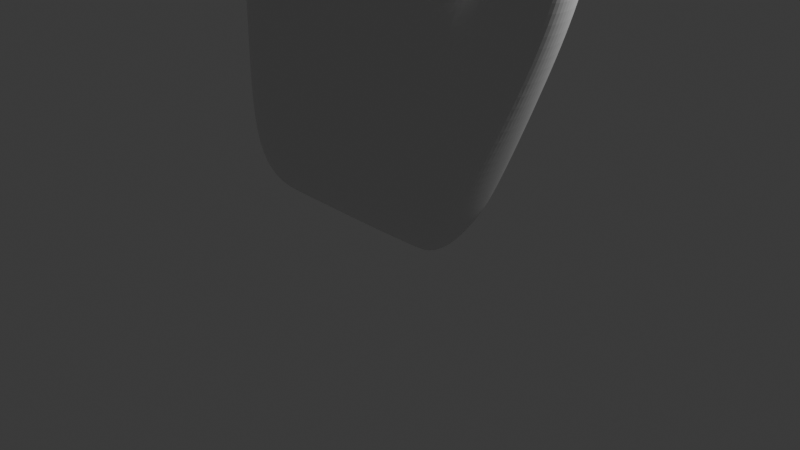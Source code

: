 # Source: handmodel2.blend  (saved by Blender 4.2.66; exported with 4.5.12 LTS)
import bpy
from mathutils import Matrix  # noqa: F401  (used for matrix-valued properties, if any)

bpy.ops.wm.read_factory_settings(use_empty=True)
scene = bpy.context.scene
scene.name = 'Scene'

# ---- collections
col_collection = bpy.data.collections.new('Collection'); scene.collection.children.link(col_collection)

# ---- materials (node trees are filled in below, after node groups)
mat_material = bpy.data.materials.new('Material')
mat_material.alpha_threshold = 0.0
mat_material.use_transparent_shadow = False
mat_material.roughness = 0.5
mat_material.line_color = (0.0, 0.0, 0.0, 1.0)

# ---- material node trees
mat_material.use_nodes = True; mat_material.node_tree.nodes.clear()
_N = mat_material.node_tree.nodes; _L = mat_material.node_tree.links
n0 = _N.new('ShaderNodeOutputMaterial'); n0.name = 'Material Output'; n0.location = (300, 300)
n1 = _N.new('ShaderNodeBsdfPrincipled'); n1.name = 'Principled BSDF'; n1.location = (10, 300)
n1.inputs[3].default_value = 1.45
_L.new(n1.outputs[0], n0.inputs[0])
n0.is_active_output = True

# ---- world
world_world = bpy.data.worlds.new('World'); scene.world = world_world
world_world.use_nodes = True; world_world.node_tree.nodes.clear()
_N = world_world.node_tree.nodes; _L = world_world.node_tree.links
n0 = _N.new('ShaderNodeOutputWorld'); n0.name = 'World Output'; n0.location = (300, 300)
n1 = _N.new('ShaderNodeBackground'); n1.name = 'Background'; n1.location = (10, 300)
n1.inputs[0].default_value = (0.05088, 0.05088, 0.05088, 1.0)
_L.new(n1.outputs[0], n0.inputs[0])
n0.is_active_output = True
world_world.color = (0.05088, 0.05088, 0.05088)
world_world.sun_shadow_jitter_overblur = 0.0

# ---- cameras
cam_camera = bpy.data.cameras.new('Camera')
cam_camera.clip_end = 100.0
cam_camera.ortho_scale = 7.314

# ---- lights
light_light = bpy.data.lights.new('Light', 'POINT')
light_light.energy = 1000.0
light_light.shadow_soft_size = 0.1

# ---- meshes
me_cube = bpy.data.meshes.new('Cube')
me_cube.from_pydata([(0.6159, 0.9762, 2.555), (0.2719, 1.163, -1.359), (0.8295, 0.06738, 2.534), (0.2666, -0.2753, -1.298), (-2.607, 0.9633, 2.274), (-2.126, 1.144, -1.36), (-2.596, 0.02528, 2.266), (-2.132, -0.2948, -1.299), (-0.2867, 1.147, -1.376), (-0.9454, 1.147, -1.373), (-1.604, 1.147, -1.371), (-0.07483, 0.06738, 2.596), (-0.9951, 0.06738, 2.596), (-1.915, 0.06738, 2.544), (-1.609, -0.2917, -1.309), (-0.9506, -0.2917, -1.312), (-0.292, -0.2917, -1.314), (-1.926, 1.005, 2.552), (-0.9709, 0.9787, 2.61), (-0.1544, 0.9787, 2.61), (0.748, 0.9685, 2.738), (0.9395, 0.07904, 2.737), (0.08921, 0.08549, 2.805), (-0.006446, 0.9742, 2.799), (1.136, 0.5744, 4.71), (1.149, -0.4315, 4.7), (0.2666, -0.4262, 4.747), (0.1335, 0.558, 4.908), (-0.07606, 0.1039, 2.813), (-0.9172, 0.1056, 2.816), (-0.8968, 0.9484, 2.807), (-0.1505, 0.9469, 2.804), (-0.08026, -0.4406, 5.284), (-0.9856, -0.4262, 5.268), (-0.9974, 0.6702, 5.278), (-0.09209, 0.6558, 5.294), (-1.058, 0.06562, 2.819), (-1.808, 0.1354, 2.749), (-1.817, 0.9784, 2.756), (-1.023, 0.9907, 2.81), (-1.163, -0.4044, 4.853), (-2.064, -0.3693, 4.824), (-2.055, 0.9099, 4.794), (-1.17, 0.8748, 4.838), (-2.706, 0.9346, 2.585), (-2.675, 0.2232, 2.575), (-2.124, 0.1379, 2.732), (-1.968, 0.9337, 2.732), (-2.891, 0.8529, 3.935), (-2.917, -0.05868, 3.905), (-2.282, -0.05862, 3.936), (-2.156, 0.8176, 3.945), (0.456, 0.8339, 1.188), (-2.353, 0.1084, 1.093), (0.812, 0.03041, 1.182), (-2.362, 0.8339, 1.099), (-1.669, 0.8339, 1.196), (-0.9599, 0.8339, 1.218), (-0.251, 0.8339, 1.216), (-0.2424, 0.1084, 1.21), (-0.9513, 0.1084, 1.212), (-1.66, 0.1084, 1.19), (0.3254, 1.21, -1.327), (0.3747, -0.2219, -1.334), (1.612, 0.8698, 1.008), (1.691, 0.01568, 0.9134), (1.234, 0.658, 2.639), (1.17, -0.02922, 2.66), (2.22, 0.6539, 2.545), (2.274, -0.1639, 2.491)], [], [(13, 17, 47, 46), (61, 13, 6, 53), (53, 6, 4, 55), (8, 1, 3, 16), (52, 0, 2, 54), (58, 19, 0, 52), (55, 4, 17, 56), (56, 17, 18, 57), (57, 18, 19, 58), (5, 10, 14, 7), (10, 9, 15, 14), (9, 8, 16, 15), (54, 2, 11, 59), (59, 11, 12, 60), (60, 12, 13, 61), (19, 11, 22, 23), (11, 19, 31, 28), (17, 13, 37, 38), (20, 23, 27, 24), (2, 0, 20, 21), (0, 19, 23, 20), (11, 2, 21, 22), (24, 27, 26, 25), (22, 21, 25, 26), (21, 20, 24, 25), (23, 22, 26, 27), (30, 29, 33, 34), (12, 11, 28, 29), (19, 18, 30, 31), (18, 12, 29, 30), (35, 34, 33, 32), (31, 30, 34, 35), (28, 31, 35, 32), (29, 28, 32, 33), (36, 39, 43, 40), (18, 17, 38, 39), (12, 18, 39, 36), (13, 12, 36, 37), (43, 42, 41, 40), (37, 36, 40, 41), (38, 37, 41, 42), (39, 38, 42, 43), (47, 44, 48, 51), (4, 6, 45, 44), (17, 4, 44, 47), (6, 13, 46, 45), (51, 48, 49, 50), (45, 46, 50, 49), (46, 47, 51, 50), (44, 45, 49, 48), (15, 60, 61, 14), (16, 59, 60, 15), (3, 54, 59, 16), (9, 57, 58, 8), (10, 56, 57, 9), (5, 55, 56, 10), (8, 58, 52, 1), (54, 3, 63, 65), (7, 53, 55, 5), (14, 61, 53, 7), (62, 64, 65, 63), (1, 52, 64, 62), (3, 1, 62, 63), (54, 65, 69, 67), (66, 67, 69, 68), (65, 64, 68, 69), (52, 54, 67, 66), (64, 52, 66, 68)])
_uv = me_cube.uv_layers.new(name='UVMap')
_uv.uv.foreach_set('vector', [0.8135, 0.75, 0.8135, 0.5, 0.8135, 0.5, 0.8135, 0.75, 0.5159, 0.9385, 0.625, 0.9385, 0.625, 1.0, 0.5159, 1.0, 0.5159, 0.0, 0.625, 0.0, 0.625, 0.25, 0.5159, 0.25, 0.3115, 0.5, 0.375, 0.5, 0.375, 0.75, 0.3115, 0.75, 0.5159, 0.5, 0.625, 0.5, 0.625, 0.75, 0.5159, 0.75, 0.5159, 0.4365, 0.625, 0.4365, 0.625, 0.5, 0.5159, 0.5, 0.5159, 0.25, 0.625, 0.25, 0.625, 0.3115, 0.5159, 0.3115, 0.5159, 0.3115, 0.625, 0.3115, 0.625, 0.374, 0.5159, 0.374, 0.5159, 0.374, 0.625, 0.374, 0.625, 0.4365, 0.5159, 0.4365, 0.125, 0.5, 0.1865, 0.5, 0.1865, 0.75, 0.125, 0.75, 0.1865, 0.5, 0.249, 0.5, 0.249, 0.75, 0.1865, 0.75, 0.249, 0.5, 0.3115, 0.5, 0.3115, 0.75, 0.249, 0.75, 0.5159, 0.75, 0.625, 0.75, 0.625, 0.8135, 0.5159, 0.8135, 0.5159, 0.8135, 0.625, 0.8135, 0.625, 0.876, 0.5159, 0.876, 0.5159, 0.876, 0.625, 0.876, 0.625, 0.9385, 0.5159, 0.9385, 0.6885, 0.5, 0.6885, 0.75, 0.6885, 0.75, 0.6885, 0.5, 0.6885, 0.75, 0.6885, 0.5, 0.6885, 0.5, 0.6885, 0.75, 0.8135, 0.5, 0.8135, 0.75, 0.8135, 0.75, 0.8135, 0.5, 0.625, 0.5, 0.625, 0.4365, 0.625, 0.4365, 0.625, 0.5, 0.625, 0.75, 0.625, 0.5, 0.625, 0.5, 0.625, 0.75, 0.625, 0.5, 0.625, 0.4365, 0.625, 0.4365, 0.625, 0.5, 0.625, 0.8135, 0.625, 0.75, 0.625, 0.75, 0.625, 0.8135, 0.625, 0.5, 0.6885, 0.5, 0.6885, 0.75, 0.625, 0.75, 0.625, 0.8135, 0.625, 0.75, 0.625, 0.75, 0.625, 0.8135, 0.625, 0.75, 0.625, 0.5, 0.625, 0.5, 0.625, 0.75, 0.6885, 0.5, 0.6885, 0.75, 0.6885, 0.75, 0.6885, 0.5, 0.751, 0.5, 0.751, 0.75, 0.751, 0.75, 0.751, 0.5, 0.625, 0.876, 0.625, 0.8135, 0.625, 0.8135, 0.625, 0.876, 0.625, 0.4365, 0.625, 0.374, 0.625, 0.374, 0.625, 0.4365, 0.751, 0.5, 0.751, 0.75, 0.751, 0.75, 0.751, 0.5, 0.6885, 0.5, 0.751, 0.5, 0.751, 0.75, 0.6885, 0.75, 0.625, 0.4365, 0.625, 0.374, 0.625, 0.374, 0.625, 0.4365, 0.6885, 0.75, 0.6885, 0.5, 0.6885, 0.5, 0.6885, 0.75, 0.625, 0.876, 0.625, 0.8135, 0.625, 0.8135, 0.625, 0.876, 0.751, 0.75, 0.751, 0.5, 0.751, 0.5, 0.751, 0.75, 0.625, 0.374, 0.625, 0.3115, 0.625, 0.3115, 0.625, 0.374, 0.751, 0.75, 0.751, 0.5, 0.751, 0.5, 0.751, 0.75, 0.625, 0.9385, 0.625, 0.876, 0.625, 0.876, 0.625, 0.9385, 0.751, 0.5, 0.8135, 0.5, 0.8135, 0.75, 0.751, 0.75, 0.625, 0.9385, 0.625, 0.876, 0.625, 0.876, 0.625, 0.9385, 0.8135, 0.5, 0.8135, 0.75, 0.8135, 0.75, 0.8135, 0.5, 0.625, 0.374, 0.625, 0.3115, 0.625, 0.3115, 0.625, 0.374, 0.625, 0.3115, 0.625, 0.25, 0.625, 0.25, 0.625, 0.3115, 0.625, 0.25, 0.625, 0.0, 0.625, 0.0, 0.625, 0.25, 0.625, 0.3115, 0.625, 0.25, 0.625, 0.25, 0.625, 0.3115, 0.625, 1.0, 0.625, 0.9385, 0.625, 0.9385, 0.625, 1.0, 0.8135, 0.5, 0.875, 0.5, 0.875, 0.75, 0.8135, 0.75, 0.625, 1.0, 0.625, 0.9385, 0.625, 0.9385, 0.625, 1.0, 0.8135, 0.75, 0.8135, 0.5, 0.8135, 0.5, 0.8135, 0.75, 0.625, 0.25, 0.625, 0.0, 0.625, 0.0, 0.625, 0.25, 0.375, 0.876, 0.5159, 0.876, 0.5159, 0.9385, 0.375, 0.9385, 0.375, 0.8135, 0.5159, 0.8135, 0.5159, 0.876, 0.375, 0.876, 0.375, 0.75, 0.5159, 0.75, 0.5159, 0.8135, 0.375, 0.8135, 0.375, 0.374, 0.5159, 0.374, 0.5159, 0.4365, 0.375, 0.4365, 0.375, 0.3115, 0.5159, 0.3115, 0.5159, 0.374, 0.375, 0.374, 0.375, 0.25, 0.5159, 0.25, 0.5159, 0.3115, 0.375, 0.3115, 0.375, 0.4365, 0.5159, 0.4365, 0.5159, 0.5, 0.375, 0.5, 0.5159, 0.75, 0.375, 0.75, 0.375, 0.75, 0.5159, 0.75, 0.375, 0.0, 0.5159, 0.0, 0.5159, 0.25, 0.375, 0.25, 0.375, 0.9385, 0.5159, 0.9385, 0.5159, 1.0, 0.375, 1.0, 0.375, 0.5, 0.5159, 0.5, 0.5159, 0.75, 0.375, 0.75, 0.375, 0.5, 0.5159, 0.5, 0.5159, 0.5, 0.375, 0.5, 0.375, 0.75, 0.375, 0.5, 0.375, 0.5, 0.375, 0.75, 0.5159, 0.75, 0.5159, 0.75, 0.5159, 0.75, 0.5159, 0.75, 0.5159, 0.5, 0.5159, 0.75, 0.5159, 0.75, 0.5159, 0.5, 0.5159, 0.75, 0.5159, 0.5, 0.5159, 0.5, 0.5159, 0.75, 0.5159, 0.5, 0.5159, 0.75, 0.5159, 0.75, 0.5159, 0.5, 0.5159, 0.5, 0.5159, 0.5, 0.5159, 0.5, 0.5159, 0.5])
me_cube.materials.append(mat_material)
me_cube.use_mirror_vertex_groups = False
me_cube.update()
arm_armature_016 = bpy.data.armatures.new('Armature.016')  # bones are not reproduced

# ---- objects
ob_cube = bpy.data.objects.new('Cube', me_cube)
ob_light = bpy.data.objects.new('Light', light_light)
ob_camera = bpy.data.objects.new('Camera', cam_camera)
ob_armature = bpy.data.objects.new('Armature', arm_armature_016)

# ---- transforms, parenting, visibility, modifiers, constraints
ob_cube.parent = ob_armature
ob_cube.matrix_parent_inverse = Matrix(((1.0, -0.0, 0.0, 0.2359), (-0.0, 1.0, -0.0, 0.125), (-0.0, -0.0, 1.0, 0.2202), (-0.0, 0.0, -0.0, 1.0)))
ob_cube.location = (0.3379, -0.5266, 1.115)
ob_cube.lock_rotations_4d = False
ob_cube.empty_display_type = 'ARROWS'
ob_cube.lineart.crease_threshold = 0.0
_vg = ob_cube.vertex_groups.new(name='Bone')
_vg = ob_cube.vertex_groups.new(name='Bone.001')
for _i, _w in zip([1, 3, 5, 7, 8, 9, 10, 14, 15, 16, 62, 63], [0.9095, 0.9047, 0.04653, 0.03499, 0.8552, 0.2256, 0.09137, 0.06517, 0.1582, 0.8509, 0.8381, 0.8534]): _vg.add([_i], _w, 'REPLACE')
_vg = ob_cube.vertex_groups.new(name='Bone.002')
for _i, _w in zip([0, 1, 2, 52, 54, 58, 59, 62, 63, 64, 65, 66, 67, 68, 69], [0.02535, 0.01433, 0.0272, 0.7948, 0.8788, 0.07181, 0.02477, 0.1219, 0.1051, 0.9401, 0.9453, 0.06268, 0.01022, 0.02958, 0.0006267]): _vg.add([_i], _w, 'REPLACE')
_vg = ob_cube.vertex_groups.new(name='Bone.003')
for _i, _w in zip([3, 5, 8, 9, 10, 16, 19, 52, 54, 57, 58, 59, 60], [0.0161, 0.01363, 0.05369, 0.1813, 0.06808, 0.002814, 0.006195, 0.1065, 0.05812, 0.07662, 0.7866, 0.8823, 0.05247]): _vg.add([_i], _w, 'REPLACE')
_vg = ob_cube.vertex_groups.new(name='Bone.004')
for _i, _w in zip([0, 2, 11, 19, 20, 21, 23, 52], [0.8191, 0.8325, 0.06999, 0.0933, 0.06243, 0.04322, 0.004918, 0.0356]): _vg.add([_i], _w, 'REPLACE')
_vg = ob_cube.vertex_groups.new(name='Bone.005')
for _i, _w in zip([5, 8, 9, 10], [0.011, 0.0006246, 0.1792, 0.06666]): _vg.add([_i], _w, 'REPLACE')
_vg = ob_cube.vertex_groups.new(name='Bone.006')
for _i, _w in zip([0, 2, 11, 12, 17, 18, 19, 22, 23, 28, 30, 31, 39], [0.06461, 0.05597, 0.719, 0.0753, 0.05513, 0.6574, 0.6958, 0.002929, 0.05696, 0.007499, 0.05308, 0.05766, 0.06783]): _vg.add([_i], _w, 'REPLACE')
_vg = ob_cube.vertex_groups.new(name='Bone.007')
for _i, _w in zip([5, 7, 8, 9, 10, 12, 14, 15, 18, 56, 57, 58, 59, 60, 61], [0.03089, 0.001537, 0.009087, 0.1869, 0.07504, 0.006181, 0.005867, 0.02873, 0.02033, 0.07276, 0.8006, 0.08445, 0.0464, 0.8623, 0.07483]): _vg.add([_i], _w, 'REPLACE')
_vg = ob_cube.vertex_groups.new(name='Bone.008')
for _i, _w in zip([4, 11, 12, 13, 17, 18, 29, 36, 38, 39, 47], [0.05028, 0.03506, 0.6998, 0.07748, 0.568, 0.09208, 0.005466, 0.02569, 0.05119, 0.001217, 0.06425]): _vg.add([_i], _w, 'REPLACE')
_vg = ob_cube.vertex_groups.new(name='Bone.009')
for _i, _w in zip([3, 4, 5, 6, 7, 8, 9, 10, 13, 14, 15, 16, 17, 53, 55, 56, 57, 60, 61], [0.01002, 0.0251, 0.8416, 0.004521, 0.892, 0.02516, 0.2266, 0.6955, 0.002964, 0.8735, 0.7685, 0.1054, 0.009918, 0.929, 0.9249, 0.8926, 0.08542, 0.06424, 0.8957]): _vg.add([_i], _w, 'REPLACE')
_vg = ob_cube.vertex_groups.new(name='Bone.010')
for _i, _w in zip([4, 6, 12, 13, 17, 37, 44, 45, 46, 47, 53, 55], [0.8381, 0.9175, 0.03454, 0.7158, 0.144, 0.001058, 0.0588, 0.03725, 0.05221, 0.0151, 0.03961, 0.04837]): _vg.add([_i], _w, 'REPLACE')
_vg = ob_cube.vertex_groups.new(name='Bone.015')
for _i, _w in zip([54, 66, 67, 68, 69], [0.0006466, 0.9282, 0.9671, 0.9578, 0.9739]): _vg.add([_i], _w, 'REPLACE')
_vg = ob_cube.vertex_groups.new(name='Bone.014')
for _i, _w in zip([0, 2, 11, 19, 20, 21, 22, 23, 24, 25, 26, 27], [0.0601, 0.05736, 0.06429, 0.06838, 0.9202, 0.9525, 0.9618, 0.9029, 0.9969, 0.9981, 0.9992, 0.9958]): _vg.add([_i], _w, 'REPLACE')
_vg = ob_cube.vertex_groups.new(name='Bone.013')
for _i, _w in zip([11, 12, 18, 19, 28, 29, 30, 31, 32, 33, 34, 35], [0.06382, 0.06235, 0.07551, 0.07918, 0.9608, 0.9578, 0.9218, 0.9225, 0.999, 0.9993, 0.9977, 0.998]): _vg.add([_i], _w, 'REPLACE')
_vg = ob_cube.vertex_groups.new(name='Bone.011')
for _i, _w in zip([12, 13, 17, 18, 36, 37, 38, 39, 40, 41, 42, 43], [0.06936, 0.08289, 0.09076, 0.08767, 0.9425, 0.9614, 0.9033, 0.8835, 0.9978, 0.9991, 0.9936, 0.9922]): _vg.add([_i], _w, 'REPLACE')
_vg = ob_cube.vertex_groups.new(name='Bone.012')
for _i, _w in zip([4, 6, 13, 17, 44, 45, 46, 47, 48, 49, 50, 51], [0.05845, 0.03037, 0.08007, 0.09751, 0.9267, 0.9522, 0.9297, 0.8801, 0.9945, 0.9967, 0.9945, 0.9902]): _vg.add([_i], _w, 'REPLACE')
_m = ob_cube.modifiers.new('Subdivision', 'SUBSURF')
_m.levels = 2
_m = ob_cube.modifiers.new('Subdivision.001', 'SUBSURF')
_m.levels = 2
_m = ob_cube.modifiers.new('Armature', 'ARMATURE')
_m = ob_cube.modifiers.new('Armature.001', 'ARMATURE')
_m.object = ob_armature
_m = ob_cube.modifiers.new('Smooth', 'SMOOTH')
_m.factor = 1.097
_m.iterations = 4
ob_light.location = (4.13, 1.015, 5.925)
ob_light.rotation_euler = (0.6503, 0.05522, 1.866)
ob_light.lock_rotations_4d = False
ob_light.empty_display_type = 'ARROWS'
ob_light.color = (0.0, 0.0, 0.0, 0.0)
ob_light.lineart.crease_threshold = 0.0
ob_camera.location = (7.359, -6.926, 4.958)
ob_camera.rotation_euler = (1.109, 0.0, 0.8149)
ob_camera.lock_rotations_4d = False
ob_camera.empty_display_type = 'ARROWS'
ob_camera.color = (0.0, 0.0, 0.0, 0.0)
ob_camera.display_type = 'WIRE'
ob_camera.lineart.crease_threshold = 0.0
ob_armature.location = (-0.2359, -0.125, -0.2202)
ob_armature.show_in_front = True

# ---- collection membership
col_collection.objects.link(ob_cube)
col_collection.objects.link(ob_light)
col_collection.objects.link(ob_camera)
col_collection.objects.link(ob_armature)

# ---- scene / render settings (as saved in the file)
scene.camera = ob_camera
scene.frame_start = 1; scene.frame_end = 50; scene.frame_set(59)
scene.render.engine = 'BLENDER_EEVEE_NEXT'
bpy.context.view_layer.update()
